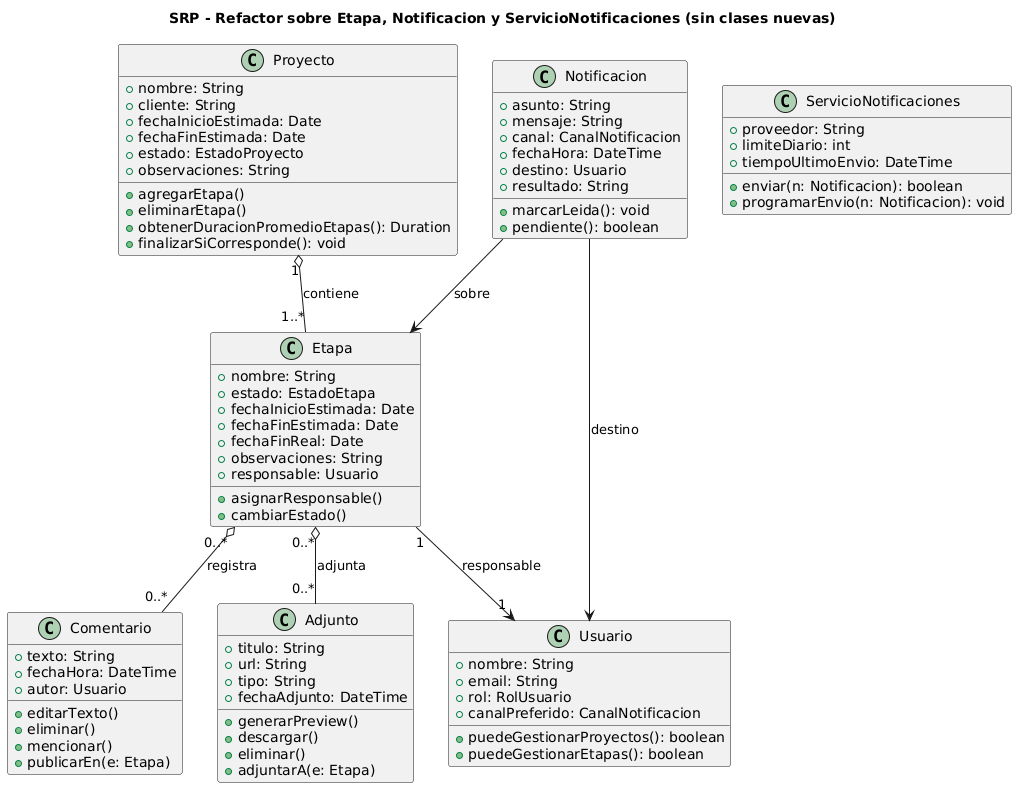

The diagram above was rendered by PlantUML. Its source (embedded in the PNG):
@startuml
title SRP - Refactor sobre Etapa, Notificacion y ServicioNotificaciones (sin clases nuevas)

class Proyecto {
  + nombre: String
  + cliente: String
  + fechaInicioEstimada: Date
  + fechaFinEstimada: Date
  + estado: EstadoProyecto
  + observaciones: String
  + agregarEtapa()
  + eliminarEtapa()
  + obtenerDuracionPromedioEtapas(): Duration
  + finalizarSiCorresponde(): void
}

class Etapa {
  + nombre: String
  + estado: EstadoEtapa
  + fechaInicioEstimada: Date
  + fechaFinEstimada: Date
  + fechaFinReal: Date
  + observaciones: String
  + responsable: Usuario
  + asignarResponsable()
  + cambiarEstado()
  ' ANTES: + agregarComentario()
  ' ANTES: + adjuntar()
  ' DESPUÉS (SRP): la vinculación documental se hace desde Comentario/Adjunto
}

class Usuario {
  + nombre: String
  + email: String
  + rol: RolUsuario
  + canalPreferido: CanalNotificacion
  + puedeGestionarProyectos(): boolean
  + puedeGestionarEtapas(): boolean
}

class Comentario {
  + texto: String
  + fechaHora: DateTime
  + autor: Usuario
  + editarTexto()
  + eliminar()
  + mencionar()
  ' DESPUÉS (SRP):
  + publicarEn(e: Etapa)
}

class Adjunto {
  + titulo: String
  + url: String
  + tipo: String
  + fechaAdjunto: DateTime
  + generarPreview()
  + descargar()
  + eliminar()
  ' DESPUÉS (SRP):
  + adjuntarA(e: Etapa)
}

class Notificacion {
  + asunto: String
  + mensaje: String
  + canal: CanalNotificacion
  + fechaHora: DateTime
  + destino: Usuario
  + resultado: String
  + marcarLeida(): void
  + pendiente(): boolean
  ' ANTES: + programarEnvio(): void
  ' DESPUÉS (SRP): compone contenido/destino; no agenda envíos
}

class ServicioNotificaciones {
  + proveedor: String
  + limiteDiario: int
  + tiempoUltimoEnvio: DateTime
  + enviar(n: Notificacion): boolean
  ' DESPUÉS (SRP):
  + programarEnvio(n: Notificacion): void
}

Proyecto "1" o-- "1..*" Etapa : contiene
Etapa "0..*" o-- "0..*" Comentario : registra
Etapa "0..*" o-- "0..*" Adjunto : adjunta
Etapa "1" --> "1" Usuario : responsable
Notificacion --> Usuario : destino
Notificacion --> Etapa : sobre
@enduml